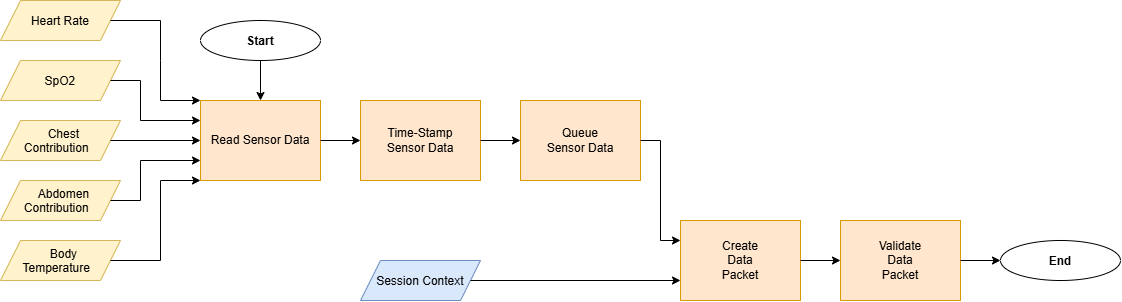

The diagram above was exported from draw.io. Its source (the exported page's mxGraphModel, read from the mxfile embedded in the PNG):
<mxGraphModel dx="2264" dy="789" grid="1" gridSize="10" guides="1" tooltips="1" connect="1" arrows="1" fold="1" page="1" pageScale="1" pageWidth="850" pageHeight="1100" math="0" shadow="0">
  <root>
    <mxCell id="0" />
    <mxCell id="1" parent="0" />
    <mxCell id="2" parent="1" style="rounded=0;whiteSpace=wrap;html=1;fillColor=#ffe6cc;strokeColor=#d79b00;" value="Read Sensor Data" vertex="1">
      <mxGeometry height="80" width="120" x="400" y="1320" as="geometry" />
    </mxCell>
    <mxCell id="3" parent="1" style="shape=parallelogram;perimeter=parallelogramPerimeter;whiteSpace=wrap;html=1;shapeInside=1;fixedSize=1;fillColor=#fff2cc;strokeColor=#d6b656;" value="Chest Contribution" vertex="1">
      <mxGeometry height="40" width="120" x="200" y="1340" as="geometry" />
    </mxCell>
    <mxCell id="4" parent="1" style="shape=parallelogram;perimeter=parallelogramPerimeter;whiteSpace=wrap;html=1;shapeInside=1;fixedSize=1;fillColor=#fff2cc;strokeColor=#d6b656;" value="Abdomen Contribution" vertex="1">
      <mxGeometry height="40" width="120" x="200" y="1400" as="geometry" />
    </mxCell>
    <mxCell id="5" parent="1" style="shape=parallelogram;perimeter=parallelogramPerimeter;whiteSpace=wrap;html=1;shapeInside=1;fixedSize=1;fillColor=#fff2cc;strokeColor=#d6b656;" value="SpO2" vertex="1">
      <mxGeometry height="40" width="120" x="200" y="1280" as="geometry" />
    </mxCell>
    <mxCell id="6" parent="1" style="shape=parallelogram;perimeter=parallelogramPerimeter;whiteSpace=wrap;html=1;shapeInside=1;fixedSize=1;fillColor=#fff2cc;strokeColor=#d6b656;" value="Heart Rate" vertex="1">
      <mxGeometry height="40" width="120" x="200" y="1220" as="geometry" />
    </mxCell>
    <mxCell id="7" parent="1" style="shape=parallelogram;perimeter=parallelogramPerimeter;whiteSpace=wrap;html=1;shapeInside=1;fixedSize=1;fillColor=#fff2cc;strokeColor=#d6b656;" value="Body Temperature" vertex="1">
      <mxGeometry height="40" width="120" x="200" y="1460" as="geometry" />
    </mxCell>
    <mxCell id="8" edge="1" parent="1" source="3" style="endArrow=classic;html=1;rounded=0;defaultLabelBackgroundColor=page;labelPadding=0 4;entryX=0;entryY=0.5;entryDx=0;entryDy=0;exitX=1;exitY=0.5;exitDx=0;exitDy=0;" target="2" value="">
      <mxGeometry height="50" relative="1" width="50" as="geometry">
        <mxPoint x="260" y="1320" as="sourcePoint" />
        <mxPoint x="310" y="1270" as="targetPoint" />
      </mxGeometry>
    </mxCell>
    <mxCell id="9" edge="1" parent="1" source="5" style="endArrow=classic;html=1;rounded=0;defaultLabelBackgroundColor=page;labelPadding=0 4;exitX=1;exitY=0.5;exitDx=0;exitDy=0;entryX=0;entryY=0.25;entryDx=0;entryDy=0;" target="2" value="">
      <mxGeometry height="50" relative="1" width="50" as="geometry">
        <Array as="points">
          <mxPoint x="340" y="1300" />
          <mxPoint x="340" y="1340" />
        </Array>
        <mxPoint x="260" y="1320" as="sourcePoint" />
        <mxPoint x="310" y="1270" as="targetPoint" />
      </mxGeometry>
    </mxCell>
    <mxCell id="10" edge="1" parent="1" source="6" style="endArrow=classic;html=1;rounded=0;defaultLabelBackgroundColor=page;labelPadding=0 4;entryX=0;entryY=0;entryDx=0;entryDy=0;exitX=1;exitY=0.5;exitDx=0;exitDy=0;" target="2" value="">
      <mxGeometry height="50" relative="1" width="50" x="-0.2294" as="geometry">
        <Array as="points">
          <mxPoint x="360" y="1240" />
          <mxPoint x="360" y="1280" />
          <mxPoint x="360" y="1320" />
        </Array>
        <mxPoint x="260" y="1320" as="sourcePoint" />
        <mxPoint x="310" y="1270" as="targetPoint" />
      </mxGeometry>
    </mxCell>
    <mxCell id="11" edge="1" parent="1" source="4" style="endArrow=classic;html=1;rounded=0;defaultLabelBackgroundColor=page;labelPadding=0 4;entryX=0;entryY=0.75;entryDx=0;entryDy=0;exitX=1;exitY=0.5;exitDx=0;exitDy=0;" target="2" value="">
      <mxGeometry height="50" relative="1" width="50" x="0.1538" as="geometry">
        <Array as="points">
          <mxPoint x="340" y="1420" />
          <mxPoint x="340" y="1380" />
        </Array>
        <mxPoint x="230" y="1340" as="sourcePoint" />
        <mxPoint x="280" y="1290" as="targetPoint" />
      </mxGeometry>
    </mxCell>
    <mxCell id="12" edge="1" parent="1" source="7" style="endArrow=classic;html=1;rounded=0;defaultLabelBackgroundColor=page;labelPadding=0 4;entryX=0;entryY=1;entryDx=0;entryDy=0;exitX=1;exitY=0.5;exitDx=0;exitDy=0;" target="2" value="">
      <mxGeometry height="50" relative="1" width="50" x="-0.1412" as="geometry">
        <Array as="points">
          <mxPoint x="360" y="1480" />
          <mxPoint x="360" y="1400" />
        </Array>
        <mxPoint x="230" y="1340" as="sourcePoint" />
        <mxPoint x="280" y="1290" as="targetPoint" />
      </mxGeometry>
    </mxCell>
    <mxCell id="13" parent="1" style="rounded=0;whiteSpace=wrap;html=1;fillColor=#ffe6cc;strokeColor=#d79b00;" value="Time-Stamp&lt;div&gt;Sensor Data&lt;/div&gt;" vertex="1">
      <mxGeometry height="80" width="120" x="560" y="1320" as="geometry" />
    </mxCell>
    <mxCell id="14" edge="1" parent="1" source="2" style="endArrow=classic;html=1;rounded=0;defaultLabelBackgroundColor=page;labelPadding=0 4;entryX=0;entryY=0.5;entryDx=0;entryDy=0;exitX=1;exitY=0.5;exitDx=0;exitDy=0;" target="13" value="">
      <mxGeometry height="50" relative="1" width="50" as="geometry">
        <mxPoint x="420" y="1310" as="sourcePoint" />
        <mxPoint x="470" y="1260" as="targetPoint" />
      </mxGeometry>
    </mxCell>
    <mxCell id="15" parent="1" style="rounded=0;whiteSpace=wrap;html=1;fillColor=#ffe6cc;strokeColor=#d79b00;" value="Queue&lt;div&gt;Sensor Data&lt;/div&gt;" vertex="1">
      <mxGeometry height="80" width="120" x="720" y="1320" as="geometry" />
    </mxCell>
    <mxCell id="16" edge="1" parent="1" source="13" style="endArrow=classic;html=1;rounded=0;defaultLabelBackgroundColor=page;labelPadding=0 4;entryX=0;entryY=0.5;entryDx=0;entryDy=0;exitX=1;exitY=0.5;exitDx=0;exitDy=0;" target="15" value="">
      <mxGeometry height="50" relative="1" width="50" as="geometry">
        <mxPoint x="620" y="1340" as="sourcePoint" />
        <mxPoint x="670" y="1290" as="targetPoint" />
      </mxGeometry>
    </mxCell>
    <mxCell id="17" parent="1" style="rounded=0;whiteSpace=wrap;html=1;fillColor=#ffe6cc;strokeColor=#d79b00;" value="Create&lt;div&gt;Data&lt;/div&gt;&lt;div&gt;Packet&lt;/div&gt;" vertex="1">
      <mxGeometry height="80" width="120" x="880" y="1440" as="geometry" />
    </mxCell>
    <mxCell id="18" parent="1" style="shape=parallelogram;perimeter=parallelogramPerimeter;whiteSpace=wrap;html=1;shapeInside=1;fixedSize=1;fillColor=#dae8fc;strokeColor=#6c8ebf;" value="Session Context" vertex="1">
      <mxGeometry height="40" width="120" x="560" y="1480" as="geometry" />
    </mxCell>
    <mxCell id="19" edge="1" parent="1" source="15" style="endArrow=classic;html=1;rounded=0;defaultLabelBackgroundColor=page;labelPadding=0 4;entryX=0;entryY=0.25;entryDx=0;entryDy=0;exitX=1;exitY=0.5;exitDx=0;exitDy=0;" target="17" value="">
      <mxGeometry height="50" relative="1" width="50" as="geometry">
        <Array as="points">
          <mxPoint x="860" y="1360" />
          <mxPoint x="860" y="1460" />
        </Array>
        <mxPoint x="620" y="1520" as="sourcePoint" />
        <mxPoint x="670" y="1470" as="targetPoint" />
      </mxGeometry>
    </mxCell>
    <mxCell id="20" edge="1" parent="1" source="18" style="endArrow=classic;html=1;rounded=0;defaultLabelBackgroundColor=page;labelPadding=0 4;entryX=0;entryY=0.75;entryDx=0;entryDy=0;exitX=1;exitY=0.5;exitDx=0;exitDy=0;" target="17" value="">
      <mxGeometry height="50" relative="1" width="50" as="geometry">
        <mxPoint x="620" y="1520" as="sourcePoint" />
        <mxPoint x="670" y="1470" as="targetPoint" />
      </mxGeometry>
    </mxCell>
    <mxCell id="21" parent="1" style="rounded=0;whiteSpace=wrap;html=1;fillColor=#ffe6cc;strokeColor=#d79b00;" value="Validate&lt;div&gt;Data&lt;/div&gt;&lt;div&gt;Packet&lt;/div&gt;" vertex="1">
      <mxGeometry height="80" width="120" x="1040" y="1440" as="geometry" />
    </mxCell>
    <mxCell id="22" edge="1" parent="1" source="17" style="endArrow=classic;html=1;rounded=0;defaultLabelBackgroundColor=page;labelPadding=0 4;entryX=0;entryY=0.5;entryDx=0;entryDy=0;exitX=1;exitY=0.5;exitDx=0;exitDy=0;" target="21" value="">
      <mxGeometry height="50" relative="1" width="50" as="geometry">
        <mxPoint x="840" y="1410" as="sourcePoint" />
        <mxPoint x="890" y="1360" as="targetPoint" />
      </mxGeometry>
    </mxCell>
    <mxCell id="23" parent="1" style="ellipse;whiteSpace=wrap;html=1;shapeInside=1;" value="&lt;b&gt;End&lt;/b&gt;" vertex="1">
      <mxGeometry height="40" width="120" x="1200" y="1460" as="geometry" />
    </mxCell>
    <mxCell id="24" parent="1" style="ellipse;whiteSpace=wrap;html=1;shapeInside=1;" value="&lt;b&gt;Start&lt;/b&gt;" vertex="1">
      <mxGeometry height="40" width="120" x="400" y="1240" as="geometry" />
    </mxCell>
    <mxCell id="25" edge="1" parent="1" source="24" style="endArrow=classic;html=1;rounded=0;defaultLabelBackgroundColor=page;labelPadding=0 4;entryX=0.5;entryY=0;entryDx=0;entryDy=0;exitX=0.5;exitY=1;exitDx=0;exitDy=0;" target="2" value="">
      <mxGeometry height="50" relative="1" width="50" as="geometry">
        <mxPoint x="520" y="1280" as="sourcePoint" />
        <mxPoint x="570" y="1230" as="targetPoint" />
      </mxGeometry>
    </mxCell>
    <mxCell id="26" edge="1" parent="1" source="21" style="endArrow=classic;html=1;rounded=0;defaultLabelBackgroundColor=page;labelPadding=0 4;entryX=0;entryY=0.5;entryDx=0;entryDy=0;exitX=1;exitY=0.5;exitDx=0;exitDy=0;" target="23" value="">
      <mxGeometry height="50" relative="1" width="50" as="geometry">
        <mxPoint x="810" y="1300" as="sourcePoint" />
        <mxPoint x="860" y="1250" as="targetPoint" />
      </mxGeometry>
    </mxCell>
  </root>
</mxGraphModel>